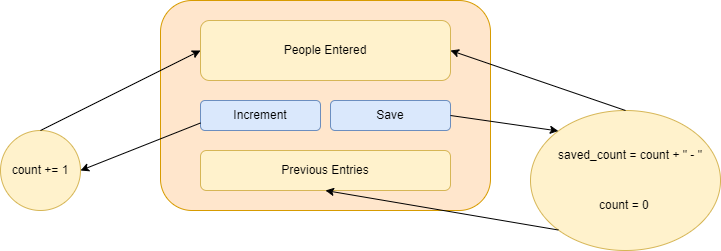

The diagram above was exported from draw.io. Its source (the exported page's mxGraphModel, read from the mxfile embedded in the PNG):
<mxGraphModel dx="1038" dy="579" grid="1" gridSize="10" guides="1" tooltips="1" connect="1" arrows="1" fold="1" page="1" pageScale="1" pageWidth="850" pageHeight="1100" math="0" shadow="0">
  <root>
    <mxCell id="0" />
    <mxCell id="1" parent="0" />
    <mxCell id="uNdd8dU9F2qCZ486kdHA-1" value="" style="rounded=1;whiteSpace=wrap;html=1;fillColor=#ffe6cc;strokeColor=#d79b00;" vertex="1" parent="1">
      <mxGeometry x="240" y="70" width="330" height="210" as="geometry" />
    </mxCell>
    <mxCell id="uNdd8dU9F2qCZ486kdHA-2" value="People Entered" style="rounded=1;whiteSpace=wrap;html=1;fillColor=#fff2cc;strokeColor=#d6b656;" vertex="1" parent="1">
      <mxGeometry x="280" y="90" width="250" height="60" as="geometry" />
    </mxCell>
    <mxCell id="uNdd8dU9F2qCZ486kdHA-3" value="Increment" style="rounded=1;whiteSpace=wrap;html=1;fillColor=#dae8fc;strokeColor=#6c8ebf;" vertex="1" parent="1">
      <mxGeometry x="280" y="170" width="120" height="30" as="geometry" />
    </mxCell>
    <mxCell id="uNdd8dU9F2qCZ486kdHA-4" value="Save" style="rounded=1;whiteSpace=wrap;html=1;fillColor=#dae8fc;strokeColor=#6c8ebf;" vertex="1" parent="1">
      <mxGeometry x="410" y="170" width="120" height="30" as="geometry" />
    </mxCell>
    <mxCell id="uNdd8dU9F2qCZ486kdHA-5" value="Previous Entries" style="rounded=1;whiteSpace=wrap;html=1;fillColor=#fff2cc;strokeColor=#d6b656;" vertex="1" parent="1">
      <mxGeometry x="280" y="220" width="250" height="40" as="geometry" />
    </mxCell>
    <mxCell id="uNdd8dU9F2qCZ486kdHA-6" value="count += 1" style="ellipse;whiteSpace=wrap;html=1;aspect=fixed;fillColor=#fff2cc;strokeColor=#d6b656;" vertex="1" parent="1">
      <mxGeometry x="80" y="200" width="80" height="80" as="geometry" />
    </mxCell>
    <mxCell id="uNdd8dU9F2qCZ486kdHA-7" value="" style="endArrow=classic;html=1;rounded=0;exitX=0;exitY=0.75;exitDx=0;exitDy=0;entryX=1;entryY=0.5;entryDx=0;entryDy=0;" edge="1" parent="1" source="uNdd8dU9F2qCZ486kdHA-3" target="uNdd8dU9F2qCZ486kdHA-6">
      <mxGeometry width="50" height="50" relative="1" as="geometry">
        <mxPoint x="400" y="320" as="sourcePoint" />
        <mxPoint x="450" y="270" as="targetPoint" />
      </mxGeometry>
    </mxCell>
    <mxCell id="uNdd8dU9F2qCZ486kdHA-8" value="" style="endArrow=classic;html=1;rounded=0;exitX=0.5;exitY=0;exitDx=0;exitDy=0;entryX=0;entryY=0.5;entryDx=0;entryDy=0;" edge="1" parent="1" source="uNdd8dU9F2qCZ486kdHA-6" target="uNdd8dU9F2qCZ486kdHA-2">
      <mxGeometry width="50" height="50" relative="1" as="geometry">
        <mxPoint x="400" y="320" as="sourcePoint" />
        <mxPoint x="450" y="270" as="targetPoint" />
      </mxGeometry>
    </mxCell>
    <mxCell id="uNdd8dU9F2qCZ486kdHA-9" value="" style="ellipse;whiteSpace=wrap;html=1;fillColor=#fff2cc;strokeColor=#d6b656;" vertex="1" parent="1">
      <mxGeometry x="610" y="180" width="190" height="140" as="geometry" />
    </mxCell>
    <mxCell id="uNdd8dU9F2qCZ486kdHA-10" value="saved_count = count + &quot; - &quot;" style="text;html=1;strokeColor=none;fillColor=none;align=center;verticalAlign=middle;whiteSpace=wrap;rounded=0;" vertex="1" parent="1">
      <mxGeometry x="620" y="210" width="180" height="30" as="geometry" />
    </mxCell>
    <mxCell id="uNdd8dU9F2qCZ486kdHA-11" value="count = 0&amp;nbsp;" style="text;html=1;strokeColor=none;fillColor=none;align=center;verticalAlign=middle;whiteSpace=wrap;rounded=0;" vertex="1" parent="1">
      <mxGeometry x="657.5" y="260" width="95" height="30" as="geometry" />
    </mxCell>
    <mxCell id="uNdd8dU9F2qCZ486kdHA-12" value="" style="endArrow=classic;html=1;rounded=0;exitX=1;exitY=0.5;exitDx=0;exitDy=0;entryX=0;entryY=0;entryDx=0;entryDy=0;" edge="1" parent="1" source="uNdd8dU9F2qCZ486kdHA-4" target="uNdd8dU9F2qCZ486kdHA-9">
      <mxGeometry width="50" height="50" relative="1" as="geometry">
        <mxPoint x="400" y="320" as="sourcePoint" />
        <mxPoint x="450" y="270" as="targetPoint" />
      </mxGeometry>
    </mxCell>
    <mxCell id="uNdd8dU9F2qCZ486kdHA-13" value="" style="endArrow=classic;html=1;rounded=0;exitX=0;exitY=1;exitDx=0;exitDy=0;entryX=0.5;entryY=1;entryDx=0;entryDy=0;" edge="1" parent="1" source="uNdd8dU9F2qCZ486kdHA-9" target="uNdd8dU9F2qCZ486kdHA-5">
      <mxGeometry width="50" height="50" relative="1" as="geometry">
        <mxPoint x="400" y="320" as="sourcePoint" />
        <mxPoint x="450" y="270" as="targetPoint" />
      </mxGeometry>
    </mxCell>
    <mxCell id="uNdd8dU9F2qCZ486kdHA-14" value="" style="endArrow=classic;html=1;rounded=0;exitX=0.5;exitY=0;exitDx=0;exitDy=0;entryX=1;entryY=0.5;entryDx=0;entryDy=0;" edge="1" parent="1" source="uNdd8dU9F2qCZ486kdHA-9" target="uNdd8dU9F2qCZ486kdHA-2">
      <mxGeometry width="50" height="50" relative="1" as="geometry">
        <mxPoint x="400" y="320" as="sourcePoint" />
        <mxPoint x="450" y="270" as="targetPoint" />
      </mxGeometry>
    </mxCell>
  </root>
</mxGraphModel>